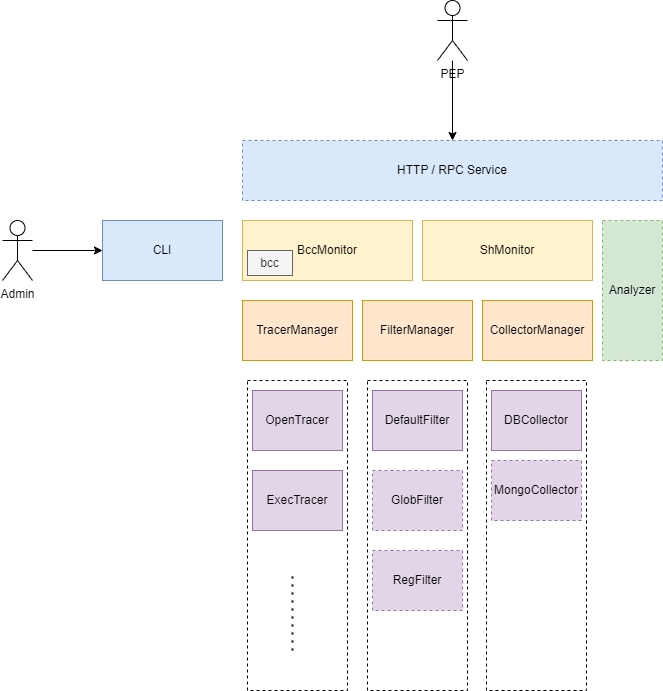

The diagram above was exported from draw.io. Its source (the exported page's mxGraphModel, read from the mxfile embedded in the PNG):
<mxGraphModel dx="574" dy="1346" grid="1" gridSize="10" guides="1" tooltips="1" connect="1" arrows="1" fold="1" page="1" pageScale="1" pageWidth="827" pageHeight="1169" math="0" shadow="0">
  <root>
    <mxCell id="0" />
    <mxCell id="1" parent="0" />
    <mxCell id="54" value="" style="edgeStyle=none;html=1;" parent="1" source="52" target="14" edge="1">
      <mxGeometry relative="1" as="geometry" />
    </mxCell>
    <mxCell id="31" value="" style="rounded=0;whiteSpace=wrap;html=1;dashed=1;" parent="1" vertex="1">
      <mxGeometry x="285" y="470" width="100" height="310" as="geometry" />
    </mxCell>
    <mxCell id="14" value="HTTP / RPC Service" style="rounded=0;whiteSpace=wrap;html=1;fillColor=#dae8fc;strokeColor=#6c8ebf;dashed=1;" parent="1" vertex="1">
      <mxGeometry x="280" y="230" width="420" height="60" as="geometry" />
    </mxCell>
    <mxCell id="18" value="BccMonitor" style="rounded=0;whiteSpace=wrap;html=1;fillColor=#fff2cc;strokeColor=#d6b656;" parent="1" vertex="1">
      <mxGeometry x="280" y="310" width="170" height="60" as="geometry" />
    </mxCell>
    <mxCell id="20" value="TracerManager" style="rounded=0;whiteSpace=wrap;html=1;fillColor=#ffe6cc;strokeColor=#d79b00;" parent="1" vertex="1">
      <mxGeometry x="280" y="390" width="110" height="60" as="geometry" />
    </mxCell>
    <mxCell id="25" value="ShMonitor" style="rounded=0;whiteSpace=wrap;html=1;fillColor=#fff2cc;strokeColor=#d6b656;" parent="1" vertex="1">
      <mxGeometry x="460" y="310" width="170" height="60" as="geometry" />
    </mxCell>
    <mxCell id="26" value="FilterManager" style="rounded=0;whiteSpace=wrap;html=1;fillColor=#ffe6cc;strokeColor=#d79b00;" parent="1" vertex="1">
      <mxGeometry x="400" y="390" width="110" height="60" as="geometry" />
    </mxCell>
    <mxCell id="27" value="CollectorManager" style="rounded=0;whiteSpace=wrap;html=1;fillColor=#ffe6cc;strokeColor=#d79b00;" parent="1" vertex="1">
      <mxGeometry x="520" y="390" width="110" height="60" as="geometry" />
    </mxCell>
    <mxCell id="28" value="OpenTracer" style="rounded=0;whiteSpace=wrap;html=1;fillColor=#e1d5e7;strokeColor=#9673a6;" parent="1" vertex="1">
      <mxGeometry x="290" y="480" width="90" height="60" as="geometry" />
    </mxCell>
    <mxCell id="37" value="" style="rounded=0;whiteSpace=wrap;html=1;dashed=1;" parent="1" vertex="1">
      <mxGeometry x="405" y="470" width="100" height="310" as="geometry" />
    </mxCell>
    <mxCell id="38" value="DefaultFilter" style="rounded=0;whiteSpace=wrap;html=1;fillColor=#e1d5e7;strokeColor=#9673a6;" parent="1" vertex="1">
      <mxGeometry x="410" y="480" width="90" height="60" as="geometry" />
    </mxCell>
    <mxCell id="39" value="GlobFilter" style="rounded=0;whiteSpace=wrap;html=1;dashed=1;fillColor=#e1d5e7;strokeColor=#9673a6;" parent="1" vertex="1">
      <mxGeometry x="410" y="560" width="90" height="60" as="geometry" />
    </mxCell>
    <mxCell id="40" value="RegFilter" style="rounded=0;whiteSpace=wrap;html=1;dashed=1;fillColor=#e1d5e7;strokeColor=#9673a6;" parent="1" vertex="1">
      <mxGeometry x="410" y="640" width="90" height="60" as="geometry" />
    </mxCell>
    <mxCell id="41" value="ExecTracer" style="rounded=0;whiteSpace=wrap;html=1;fillColor=#e1d5e7;strokeColor=#9673a6;" parent="1" vertex="1">
      <mxGeometry x="290" y="560" width="90" height="60" as="geometry" />
    </mxCell>
    <mxCell id="43" value="" style="endArrow=none;dashed=1;html=1;dashPattern=1 3;strokeWidth=2;entryX=0.45;entryY=0.613;entryDx=0;entryDy=0;entryPerimeter=0;exitX=0.45;exitY=0.871;exitDx=0;exitDy=0;exitPerimeter=0;" parent="1" source="31" target="31" edge="1">
      <mxGeometry width="50" height="50" relative="1" as="geometry">
        <mxPoint x="380" y="510" as="sourcePoint" />
        <mxPoint x="430" y="460" as="targetPoint" />
      </mxGeometry>
    </mxCell>
    <mxCell id="44" value="" style="rounded=0;whiteSpace=wrap;html=1;dashed=1;" parent="1" vertex="1">
      <mxGeometry x="524" y="470" width="100" height="310" as="geometry" />
    </mxCell>
    <mxCell id="45" value="DBCollector" style="rounded=0;whiteSpace=wrap;html=1;fillColor=#e1d5e7;strokeColor=#9673a6;" parent="1" vertex="1">
      <mxGeometry x="529" y="480" width="90" height="60" as="geometry" />
    </mxCell>
    <mxCell id="48" value="MongoCollector" style="rounded=0;whiteSpace=wrap;html=1;dashed=1;fillColor=#e1d5e7;strokeColor=#9673a6;" parent="1" vertex="1">
      <mxGeometry x="529" y="550" width="90" height="60" as="geometry" />
    </mxCell>
    <mxCell id="50" value="CLI" style="rounded=0;whiteSpace=wrap;html=1;fillColor=#dae8fc;strokeColor=#6c8ebf;" parent="1" vertex="1">
      <mxGeometry x="140" y="310" width="120" height="60" as="geometry" />
    </mxCell>
    <mxCell id="53" value="" style="edgeStyle=none;html=1;" parent="1" source="51" target="50" edge="1">
      <mxGeometry relative="1" as="geometry" />
    </mxCell>
    <mxCell id="51" value="Admin" style="shape=umlActor;verticalLabelPosition=bottom;verticalAlign=top;html=1;outlineConnect=0;" parent="1" vertex="1">
      <mxGeometry x="40" y="310" width="30" height="60" as="geometry" />
    </mxCell>
    <mxCell id="52" value="PEP" style="shape=umlActor;verticalLabelPosition=bottom;verticalAlign=top;html=1;outlineConnect=0;" parent="1" vertex="1">
      <mxGeometry x="475" y="90" width="30" height="60" as="geometry" />
    </mxCell>
    <mxCell id="56" value="bcc" style="rounded=0;whiteSpace=wrap;html=1;fillColor=#f5f5f5;strokeColor=#666666;fontColor=#333333;" parent="1" vertex="1">
      <mxGeometry x="285" y="340" width="45" height="25" as="geometry" />
    </mxCell>
    <mxCell id="58" value="Analyzer" style="rounded=0;whiteSpace=wrap;html=1;fillColor=#d5e8d4;strokeColor=#82b366;dashed=1;" parent="1" vertex="1">
      <mxGeometry x="640" y="310" width="60" height="140" as="geometry" />
    </mxCell>
  </root>
</mxGraphModel>